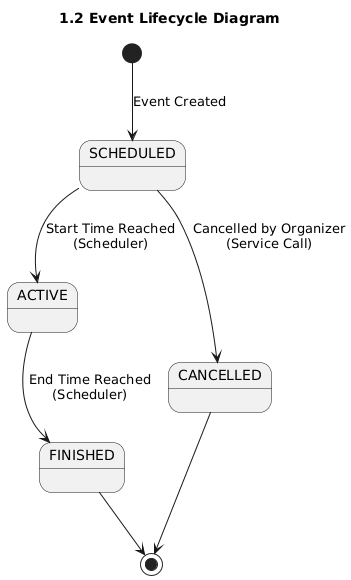

The diagram above was rendered by PlantUML. Its source (embedded in the PNG):
@startuml
title 1.2 Event Lifecycle Diagram

[*] --> SCHEDULED : Event Created

state SCHEDULED {
  SCHEDULED --> ACTIVE : Start Time Reached\n(Scheduler)
  SCHEDULED --> CANCELLED : Cancelled by Organizer\n(Service Call)
}

state ACTIVE {
  ACTIVE --> FINISHED : End Time Reached\n(Scheduler)
}

state CANCELLED
state FINISHED

CANCELLED --> [*]
FINISHED --> [*]
@enduml